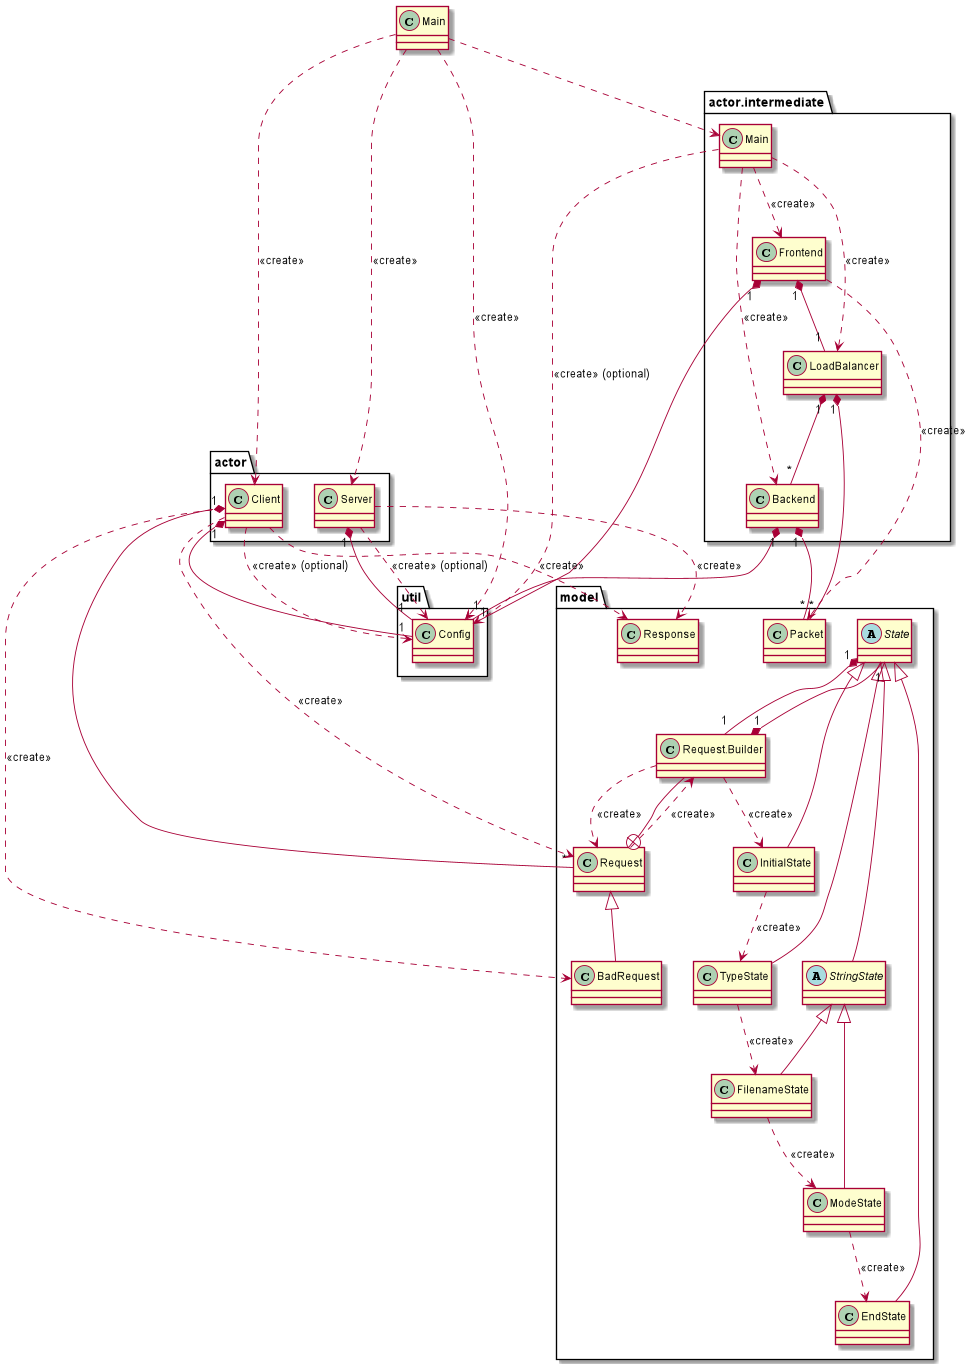

The diagram above was rendered by PlantUML. Its source (embedded in the PNG):
@startuml
'https://plantuml.com/class-diagram

abstract class model.State
abstract class model.StringState extends model.State
class model.InitialState extends model.State
class model.TypeState extends model.State
class model.FilenameState extends model.StringState
class model.ModeState extends model.StringState
class model.EndState extends model.State

class model.Response
class model.Request
class model.BadRequest extends model.Request
class model.Request.Builder

class util.Config

class model.Packet

class actor.intermediate.Backend
class actor.intermediate.LoadBalancer
class actor.intermediate.Frontend
class actor.intermediate.Main

class actor.Client
class actor.Server

class Main

model.Request +-- model.Request.Builder


model.Request.Builder "1" *-- "1" model.State
model.State "1" *-- "1" model.Request.Builder

actor.Client "1" *-- "*" model.Request

actor.Client "1" *-- "1" util.Config
actor.Server "1" *-- "1" util.Config
actor.intermediate.Backend "1" *-- "1" util.Config
actor.intermediate.Frontend "1" *-- "1" util.Config

actor.intermediate.Frontend "1" *-- "1" actor.intermediate.LoadBalancer
actor.intermediate.LoadBalancer "1" *-- "*" actor.intermediate.Backend

actor.intermediate.LoadBalancer "1" *-- "*" model.Packet
actor.intermediate.Backend "1" *-- "*" model.Packet

Main ..> actor.Client: "<<create>>"
Main ..> actor.Server: "<<create>>"
Main ..> actor.intermediate.Main


actor.intermediate.Main ..> actor.intermediate.Backend: "<<create>>"
actor.intermediate.Main ..> actor.intermediate.LoadBalancer: "<<create>>"
actor.intermediate.Main ..> actor.intermediate.Frontend: "<<create>>"

actor.intermediate.Frontend ..> model.Packet: "<<create>>"


Main ..> util.Config: "<<create>>"
actor.intermediate.Main ..> util.Config: "<<create>> (optional)"
actor.Client ..> util.Config: "<<create>> (optional)"
actor.Server ..> util.Config: "<<create>> (optional)"


actor.Client ..> model.Response: "<<create>>"
actor.Server ..> model.Response: "<<create>>"

actor.Client ..> model.Request: "<<create>>"
actor.Client ..> model.BadRequest: "<<create>>"

model.Request.Builder ..> model.Request: "<<create>>"
model.Request ..> model.Request.Builder: "<<create>>"

model.Request.Builder ..> model.InitialState: "<<create>>"
model.InitialState ..> model.TypeState: "<<create>>"
model.TypeState ..> model.FilenameState: "<<create>>"
model.FilenameState ..> model.ModeState: "<<create>>"
model.ModeState ..> model.EndState: "<<create>>"

@enduml